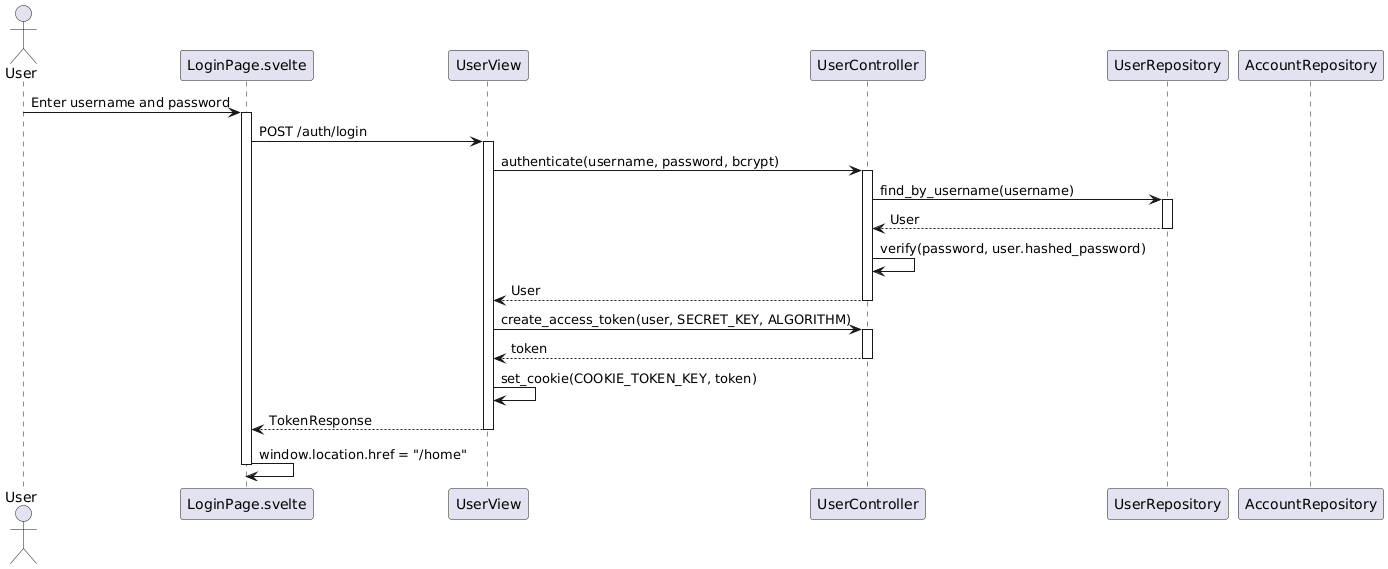

The diagram above was rendered by PlantUML. Its source (embedded in the PNG):
@startuml
actor User

participant "LoginPage.svelte" as LoginPage
participant "UserView" as UserView
participant "UserController" as UserController
participant "UserRepository" as UserRepository
participant "AccountRepository" as AccountRepository

User -> LoginPage: Enter username and password
activate LoginPage

LoginPage -> UserView: POST /auth/login
activate UserView

UserView -> UserController: authenticate(username, password, bcrypt)
activate UserController

UserController -> UserRepository: find_by_username(username)
activate UserRepository
UserRepository --> UserController: User
deactivate UserRepository

UserController -> UserController: verify(password, user.hashed_password)
UserController --> UserView: User
deactivate UserController

UserView -> UserController: create_access_token(user, SECRET_KEY, ALGORITHM)
activate UserController
UserController --> UserView: token
deactivate UserController

UserView -> UserView: set_cookie(COOKIE_TOKEN_KEY, token)
UserView --> LoginPage: TokenResponse
deactivate UserView

LoginPage -> LoginPage: window.location.href = "/home"
deactivate LoginPage
@enduml